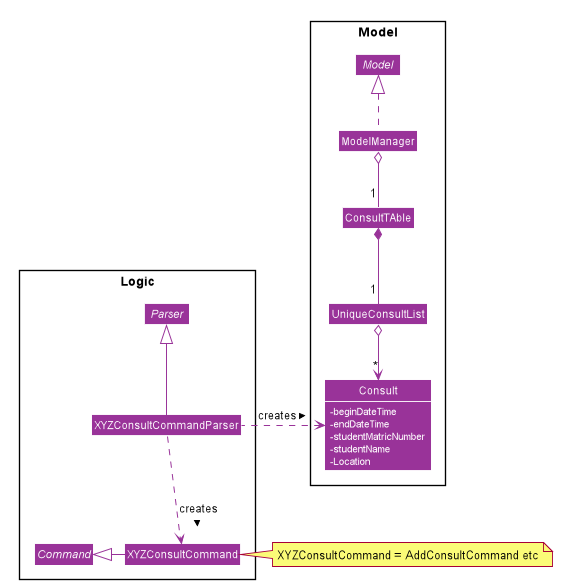

The diagram above was rendered by PlantUML. Its source (embedded in the PNG):
@startuml









skinparam BackgroundColor #FFFFFFF

skinparam Shadowing false

skinparam Class {
    FontColor #FFFFFF
    BorderThickness 1
    BorderColor #FFFFFF
    StereotypeFontColor #FFFFFF
    FontName Arial
}

skinparam Actor {
    BorderColor #000000
    Color #000000
    FontName Arial
}

skinparam Sequence {
    MessageAlign center
    BoxFontSize 15
    BoxPadding 0
    BoxFontColor #FFFFFF
    FontName Arial
}

skinparam Participant {
    FontColor #FFFFFFF
    Padding 20
}

skinparam MinClassWidth 50
skinparam ParticipantPadding 10
skinparam Shadowing false
skinparam DefaultTextAlignment center
skinparam packageStyle Rectangle

hide footbox
hide members
hide circle
skinparam classAttributeIconSize 0
skinparam arrowThickness 1.1
skinparam arrowColor #993399
skinparam classBackgroundColor #993399
skinparam classFontColor #white
skinparam classAttributeFontColor #white


package Model <<Rectangle>> {
interface Model
class ModelManager
class UniqueConsultList
class ConsultTAble
class Consult {
-beginDateTime
-endDateTime
-studentMatricNumber
-studentName
-Location
}
}
package Logic <<Rectangle>> {
interface Parser
class XYZConsultCommandParser
abstract class Command
class XYZConsultCommand
}

Model <|.. ModelManager
ModelManager o-- "1" ConsultTAble
ConsultTAble  *-- "1" UniqueConsultList
UniqueConsultList o--> "*" Consult
Command <|-right- XYZConsultCommand
XYZConsultCommandParser ..> XYZConsultCommand : creates >
XYZConsultCommandParser .left.> Consult : creates >
Parser <|-- XYZConsultCommandParser
note left of XYZConsultCommand: XYZConsultCommand = AddConsultCommand etc


show Consult fields
@enduml